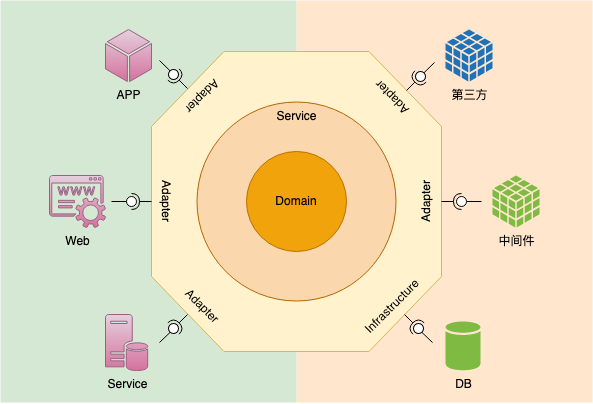

The diagram above was exported from draw.io. Its source (the exported page's mxGraphModel, read from the mxfile embedded in the PNG):
<mxGraphModel dx="702" dy="454" grid="1" gridSize="10" guides="1" tooltips="1" connect="1" arrows="1" fold="1" page="1" pageScale="1" pageWidth="827" pageHeight="1169" math="0" shadow="0">
  <root>
    <mxCell id="0" />
    <mxCell id="1" parent="0" />
    <mxCell id="fLa962rgjMWyMFVvvTSj-28" value="" style="group" vertex="1" connectable="0" parent="1">
      <mxGeometry x="118" y="80" width="592" height="402" as="geometry" />
    </mxCell>
    <mxCell id="fLa962rgjMWyMFVvvTSj-10" value="" style="rounded=0;whiteSpace=wrap;html=1;strokeColor=none;fillColor=#ffe6cc;" vertex="1" parent="fLa962rgjMWyMFVvvTSj-28">
      <mxGeometry x="296" width="296" height="402" as="geometry" />
    </mxCell>
    <mxCell id="fLa962rgjMWyMFVvvTSj-9" value="" style="rounded=0;whiteSpace=wrap;html=1;strokeColor=none;fillColor=#d5e8d4;" vertex="1" parent="fLa962rgjMWyMFVvvTSj-28">
      <mxGeometry width="296" height="402" as="geometry" />
    </mxCell>
    <mxCell id="ynW7fD7LtnpcWekYvxsX-2" value="" style="verticalLabelPosition=bottom;verticalAlign=top;html=1;shape=mxgraph.basic.polygon;polyCoords=[[0.25,0],[0.75,0],[1,0.25],[1,0.75],[0.75,1],[0.25,1],[0,0.75],[0,0.25]];polyline=0;fillColor=#fff2cc;strokeColor=#d6b656;" parent="fLa962rgjMWyMFVvvTSj-28" vertex="1">
      <mxGeometry x="151" y="51" width="290" height="300" as="geometry" />
    </mxCell>
    <mxCell id="ynW7fD7LtnpcWekYvxsX-6" value="Service" style="ellipse;whiteSpace=wrap;html=1;aspect=fixed;verticalAlign=top;fillColor=#fad7ac;strokeColor=#b46504;" parent="fLa962rgjMWyMFVvvTSj-28" vertex="1">
      <mxGeometry x="196.5" y="101.5" width="199" height="199" as="geometry" />
    </mxCell>
    <mxCell id="ynW7fD7LtnpcWekYvxsX-5" value="Domain" style="ellipse;whiteSpace=wrap;html=1;aspect=fixed;fillColor=#f0a30a;fontColor=#000000;strokeColor=#BD7000;" parent="fLa962rgjMWyMFVvvTSj-28" vertex="1">
      <mxGeometry x="246" y="151" width="100" height="100" as="geometry" />
    </mxCell>
    <mxCell id="ynW7fD7LtnpcWekYvxsX-7" value="Adapter" style="text;html=1;strokeColor=none;fillColor=none;align=center;verticalAlign=middle;whiteSpace=wrap;rounded=0;rotation=-90;" parent="fLa962rgjMWyMFVvvTSj-28" vertex="1">
      <mxGeometry x="396" y="186" width="60" height="30" as="geometry" />
    </mxCell>
    <mxCell id="ynW7fD7LtnpcWekYvxsX-8" value="Adapter" style="text;html=1;strokeColor=none;fillColor=none;align=center;verticalAlign=middle;whiteSpace=wrap;rounded=0;rotation=90;" parent="fLa962rgjMWyMFVvvTSj-28" vertex="1">
      <mxGeometry x="136" y="186" width="60" height="30" as="geometry" />
    </mxCell>
    <mxCell id="ynW7fD7LtnpcWekYvxsX-9" value="Infrastructure" style="text;html=1;strokeColor=none;fillColor=none;align=center;verticalAlign=middle;whiteSpace=wrap;rounded=0;rotation=-45;" parent="fLa962rgjMWyMFVvvTSj-28" vertex="1">
      <mxGeometry x="362" y="291" width="60" height="30" as="geometry" />
    </mxCell>
    <mxCell id="ynW7fD7LtnpcWekYvxsX-16" value="" style="group;rotation=-90;" parent="fLa962rgjMWyMFVvvTSj-28" connectable="0" vertex="1">
      <mxGeometry x="441" y="196" width="40" height="10" as="geometry" />
    </mxCell>
    <mxCell id="ynW7fD7LtnpcWekYvxsX-13" value="" style="rounded=0;orthogonalLoop=1;jettySize=auto;html=1;endArrow=none;endFill=0;sketch=0;sourcePerimeterSpacing=0;targetPerimeterSpacing=0;" parent="ynW7fD7LtnpcWekYvxsX-16" target="ynW7fD7LtnpcWekYvxsX-15" edge="1">
      <mxGeometry relative="1" as="geometry">
        <mxPoint x="40" y="5" as="sourcePoint" />
      </mxGeometry>
    </mxCell>
    <mxCell id="ynW7fD7LtnpcWekYvxsX-14" value="" style="rounded=0;orthogonalLoop=1;jettySize=auto;html=1;endArrow=halfCircle;endFill=0;entryX=0.5;entryY=0.5;endSize=6;strokeWidth=1;sketch=0;" parent="ynW7fD7LtnpcWekYvxsX-16" target="ynW7fD7LtnpcWekYvxsX-15" edge="1">
      <mxGeometry relative="1" as="geometry">
        <mxPoint y="5" as="sourcePoint" />
      </mxGeometry>
    </mxCell>
    <mxCell id="ynW7fD7LtnpcWekYvxsX-15" value="" style="ellipse;whiteSpace=wrap;html=1;align=center;aspect=fixed;resizable=0;points=[];outlineConnect=0;sketch=0;rotation=-180;" parent="ynW7fD7LtnpcWekYvxsX-16" vertex="1">
      <mxGeometry x="15" width="10" height="10" as="geometry" />
    </mxCell>
    <mxCell id="ynW7fD7LtnpcWekYvxsX-17" value="" style="group;rotation=90;" parent="fLa962rgjMWyMFVvvTSj-28" connectable="0" vertex="1">
      <mxGeometry x="111" y="196" width="40" height="10" as="geometry" />
    </mxCell>
    <mxCell id="ynW7fD7LtnpcWekYvxsX-18" value="" style="rounded=0;orthogonalLoop=1;jettySize=auto;html=1;endArrow=none;endFill=0;sketch=0;sourcePerimeterSpacing=0;targetPerimeterSpacing=0;" parent="ynW7fD7LtnpcWekYvxsX-17" target="ynW7fD7LtnpcWekYvxsX-20" edge="1">
      <mxGeometry relative="1" as="geometry">
        <mxPoint y="5" as="sourcePoint" />
      </mxGeometry>
    </mxCell>
    <mxCell id="ynW7fD7LtnpcWekYvxsX-19" value="" style="rounded=0;orthogonalLoop=1;jettySize=auto;html=1;endArrow=halfCircle;endFill=0;entryX=0.5;entryY=0.5;endSize=6;strokeWidth=1;sketch=0;" parent="ynW7fD7LtnpcWekYvxsX-17" target="ynW7fD7LtnpcWekYvxsX-20" edge="1">
      <mxGeometry relative="1" as="geometry">
        <mxPoint x="40" y="5" as="sourcePoint" />
      </mxGeometry>
    </mxCell>
    <mxCell id="ynW7fD7LtnpcWekYvxsX-20" value="" style="ellipse;whiteSpace=wrap;html=1;align=center;aspect=fixed;resizable=0;points=[];outlineConnect=0;sketch=0;rotation=0;" parent="ynW7fD7LtnpcWekYvxsX-17" vertex="1">
      <mxGeometry x="15" width="10" height="10" as="geometry" />
    </mxCell>
    <mxCell id="ynW7fD7LtnpcWekYvxsX-25" value="" style="group;rotation=-45;" parent="fLa962rgjMWyMFVvvTSj-28" connectable="0" vertex="1">
      <mxGeometry x="398" y="323" width="40" height="10" as="geometry" />
    </mxCell>
    <mxCell id="ynW7fD7LtnpcWekYvxsX-26" value="" style="rounded=0;orthogonalLoop=1;jettySize=auto;html=1;endArrow=none;endFill=0;sketch=0;sourcePerimeterSpacing=0;targetPerimeterSpacing=0;" parent="ynW7fD7LtnpcWekYvxsX-25" target="ynW7fD7LtnpcWekYvxsX-28" edge="1">
      <mxGeometry relative="1" as="geometry">
        <mxPoint x="34" y="19" as="sourcePoint" />
      </mxGeometry>
    </mxCell>
    <mxCell id="ynW7fD7LtnpcWekYvxsX-27" value="" style="rounded=0;orthogonalLoop=1;jettySize=auto;html=1;endArrow=halfCircle;endFill=0;entryX=0.5;entryY=0.5;endSize=6;strokeWidth=1;sketch=0;" parent="ynW7fD7LtnpcWekYvxsX-25" target="ynW7fD7LtnpcWekYvxsX-28" edge="1">
      <mxGeometry relative="1" as="geometry">
        <mxPoint x="6" y="-9" as="sourcePoint" />
      </mxGeometry>
    </mxCell>
    <mxCell id="ynW7fD7LtnpcWekYvxsX-28" value="" style="ellipse;whiteSpace=wrap;html=1;align=center;aspect=fixed;resizable=0;points=[];outlineConnect=0;sketch=0;rotation=-135;" parent="ynW7fD7LtnpcWekYvxsX-25" vertex="1">
      <mxGeometry x="15" width="10" height="10" as="geometry" />
    </mxCell>
    <mxCell id="ynW7fD7LtnpcWekYvxsX-29" value="" style="group;rotation=-225;" parent="fLa962rgjMWyMFVvvTSj-28" connectable="0" vertex="1">
      <mxGeometry x="153" y="69" width="40" height="10" as="geometry" />
    </mxCell>
    <mxCell id="ynW7fD7LtnpcWekYvxsX-30" value="" style="rounded=0;orthogonalLoop=1;jettySize=auto;html=1;endArrow=none;endFill=0;sketch=0;sourcePerimeterSpacing=0;targetPerimeterSpacing=0;" parent="ynW7fD7LtnpcWekYvxsX-29" target="ynW7fD7LtnpcWekYvxsX-32" edge="1">
      <mxGeometry relative="1" as="geometry">
        <mxPoint x="6" y="-9" as="sourcePoint" />
      </mxGeometry>
    </mxCell>
    <mxCell id="ynW7fD7LtnpcWekYvxsX-31" value="" style="rounded=0;orthogonalLoop=1;jettySize=auto;html=1;endArrow=halfCircle;endFill=0;entryX=0.5;entryY=0.5;endSize=6;strokeWidth=1;sketch=0;" parent="ynW7fD7LtnpcWekYvxsX-29" target="ynW7fD7LtnpcWekYvxsX-32" edge="1">
      <mxGeometry relative="1" as="geometry">
        <mxPoint x="34" y="19" as="sourcePoint" />
      </mxGeometry>
    </mxCell>
    <mxCell id="ynW7fD7LtnpcWekYvxsX-32" value="" style="ellipse;whiteSpace=wrap;html=1;align=center;aspect=fixed;resizable=0;points=[];outlineConnect=0;sketch=0;rotation=-315;" parent="ynW7fD7LtnpcWekYvxsX-29" vertex="1">
      <mxGeometry x="15" width="10" height="10" as="geometry" />
    </mxCell>
    <mxCell id="fLa962rgjMWyMFVvvTSj-1" value="" style="group;rotation=-135;" connectable="0" vertex="1" parent="fLa962rgjMWyMFVvvTSj-28">
      <mxGeometry x="400" y="71" width="40" height="10" as="geometry" />
    </mxCell>
    <mxCell id="fLa962rgjMWyMFVvvTSj-2" value="" style="rounded=0;orthogonalLoop=1;jettySize=auto;html=1;endArrow=none;endFill=0;sketch=0;sourcePerimeterSpacing=0;targetPerimeterSpacing=0;" edge="1" parent="fLa962rgjMWyMFVvvTSj-1" target="fLa962rgjMWyMFVvvTSj-4">
      <mxGeometry relative="1" as="geometry">
        <mxPoint x="34" y="-9" as="sourcePoint" />
      </mxGeometry>
    </mxCell>
    <mxCell id="fLa962rgjMWyMFVvvTSj-3" value="" style="rounded=0;orthogonalLoop=1;jettySize=auto;html=1;endArrow=halfCircle;endFill=0;entryX=0.5;entryY=0.5;endSize=6;strokeWidth=1;sketch=0;" edge="1" parent="fLa962rgjMWyMFVvvTSj-1" target="fLa962rgjMWyMFVvvTSj-4">
      <mxGeometry relative="1" as="geometry">
        <mxPoint x="6" y="19" as="sourcePoint" />
      </mxGeometry>
    </mxCell>
    <mxCell id="fLa962rgjMWyMFVvvTSj-4" value="" style="ellipse;whiteSpace=wrap;html=1;align=center;aspect=fixed;resizable=0;points=[];outlineConnect=0;sketch=0;rotation=-225;" vertex="1" parent="fLa962rgjMWyMFVvvTSj-1">
      <mxGeometry x="15" width="10" height="10" as="geometry" />
    </mxCell>
    <mxCell id="fLa962rgjMWyMFVvvTSj-5" value="" style="group;rotation=45;" connectable="0" vertex="1" parent="fLa962rgjMWyMFVvvTSj-28">
      <mxGeometry x="153" y="323" width="40" height="10" as="geometry" />
    </mxCell>
    <mxCell id="fLa962rgjMWyMFVvvTSj-6" value="" style="rounded=0;orthogonalLoop=1;jettySize=auto;html=1;endArrow=none;endFill=0;sketch=0;sourcePerimeterSpacing=0;targetPerimeterSpacing=0;" edge="1" parent="fLa962rgjMWyMFVvvTSj-5" target="fLa962rgjMWyMFVvvTSj-8">
      <mxGeometry relative="1" as="geometry">
        <mxPoint x="6" y="19" as="sourcePoint" />
      </mxGeometry>
    </mxCell>
    <mxCell id="fLa962rgjMWyMFVvvTSj-7" value="" style="rounded=0;orthogonalLoop=1;jettySize=auto;html=1;endArrow=halfCircle;endFill=0;entryX=0.5;entryY=0.5;endSize=6;strokeWidth=1;sketch=0;" edge="1" parent="fLa962rgjMWyMFVvvTSj-5" target="fLa962rgjMWyMFVvvTSj-8">
      <mxGeometry relative="1" as="geometry">
        <mxPoint x="34" y="-9" as="sourcePoint" />
      </mxGeometry>
    </mxCell>
    <mxCell id="fLa962rgjMWyMFVvvTSj-8" value="" style="ellipse;whiteSpace=wrap;html=1;align=center;aspect=fixed;resizable=0;points=[];outlineConnect=0;sketch=0;rotation=-45;" vertex="1" parent="fLa962rgjMWyMFVvvTSj-5">
      <mxGeometry x="15" width="10" height="10" as="geometry" />
    </mxCell>
    <mxCell id="fLa962rgjMWyMFVvvTSj-14" value="中间件" style="sketch=0;shadow=0;dashed=0;html=1;strokeColor=none;labelPosition=center;verticalLabelPosition=bottom;verticalAlign=top;outlineConnect=0;align=center;shape=mxgraph.office.databases.database_cube;fillColor=#7FBA42;" vertex="1" parent="fLa962rgjMWyMFVvvTSj-28">
      <mxGeometry x="492" y="175" width="47" height="52" as="geometry" />
    </mxCell>
    <mxCell id="fLa962rgjMWyMFVvvTSj-16" value="第三方" style="sketch=0;shadow=0;dashed=0;html=1;strokeColor=none;labelPosition=center;verticalLabelPosition=bottom;verticalAlign=top;outlineConnect=0;align=center;shape=mxgraph.office.databases.database_cube;fillColor=#2072B8;" vertex="1" parent="fLa962rgjMWyMFVvvTSj-28">
      <mxGeometry x="445" y="29" width="47" height="52" as="geometry" />
    </mxCell>
    <mxCell id="fLa962rgjMWyMFVvvTSj-17" value="DB" style="sketch=0;shadow=0;dashed=0;html=1;strokeColor=none;labelPosition=center;verticalLabelPosition=bottom;verticalAlign=top;outlineConnect=0;align=center;shape=mxgraph.office.databases.database;fillColor=#7FBA42;" vertex="1" parent="fLa962rgjMWyMFVvvTSj-28">
      <mxGeometry x="445" y="321" width="35" height="49" as="geometry" />
    </mxCell>
    <mxCell id="fLa962rgjMWyMFVvvTSj-18" value="Adapter" style="text;html=1;strokeColor=none;fillColor=none;align=center;verticalAlign=middle;whiteSpace=wrap;rounded=0;rotation=-135;" vertex="1" parent="fLa962rgjMWyMFVvvTSj-28">
      <mxGeometry x="362" y="82" width="60" height="30" as="geometry" />
    </mxCell>
    <mxCell id="fLa962rgjMWyMFVvvTSj-19" value="Adapter" style="text;html=1;strokeColor=none;fillColor=none;align=center;verticalAlign=middle;whiteSpace=wrap;rounded=0;rotation=-225;" vertex="1" parent="fLa962rgjMWyMFVvvTSj-28">
      <mxGeometry x="172" y="81" width="60" height="30" as="geometry" />
    </mxCell>
    <mxCell id="fLa962rgjMWyMFVvvTSj-20" value="Adapter" style="text;html=1;strokeColor=none;fillColor=none;align=center;verticalAlign=middle;whiteSpace=wrap;rounded=0;rotation=45;" vertex="1" parent="fLa962rgjMWyMFVvvTSj-28">
      <mxGeometry x="172" y="291" width="60" height="30" as="geometry" />
    </mxCell>
    <mxCell id="fLa962rgjMWyMFVvvTSj-22" value="APP" style="sketch=0;pointerEvents=1;shadow=0;dashed=0;html=1;strokeColor=#996185;fillColor=#e6d0de;labelPosition=center;verticalLabelPosition=bottom;verticalAlign=top;outlineConnect=0;align=center;shape=mxgraph.office.concepts.node_generic;gradientColor=#d5739d;" vertex="1" parent="fLa962rgjMWyMFVvvTSj-28">
      <mxGeometry x="105" y="29" width="46" height="52" as="geometry" />
    </mxCell>
    <mxCell id="fLa962rgjMWyMFVvvTSj-23" value="Service" style="sketch=0;pointerEvents=1;shadow=0;dashed=0;html=1;strokeColor=#996185;fillColor=#e6d0de;labelPosition=center;verticalLabelPosition=bottom;verticalAlign=top;outlineConnect=0;align=center;shape=mxgraph.office.servers.database_server;gradientColor=#d5739d;" vertex="1" parent="fLa962rgjMWyMFVvvTSj-28">
      <mxGeometry x="105" y="314" width="43" height="56" as="geometry" />
    </mxCell>
    <mxCell id="fLa962rgjMWyMFVvvTSj-25" value="Web" style="sketch=0;pointerEvents=1;shadow=0;dashed=0;html=1;strokeColor=#996185;fillColor=#e6d0de;labelPosition=center;verticalLabelPosition=bottom;verticalAlign=top;outlineConnect=0;align=center;shape=mxgraph.office.services.registrar_service;gradientColor=#d5739d;" vertex="1" parent="fLa962rgjMWyMFVvvTSj-28">
      <mxGeometry x="49" y="175" width="56" height="52" as="geometry" />
    </mxCell>
  </root>
</mxGraphModel>